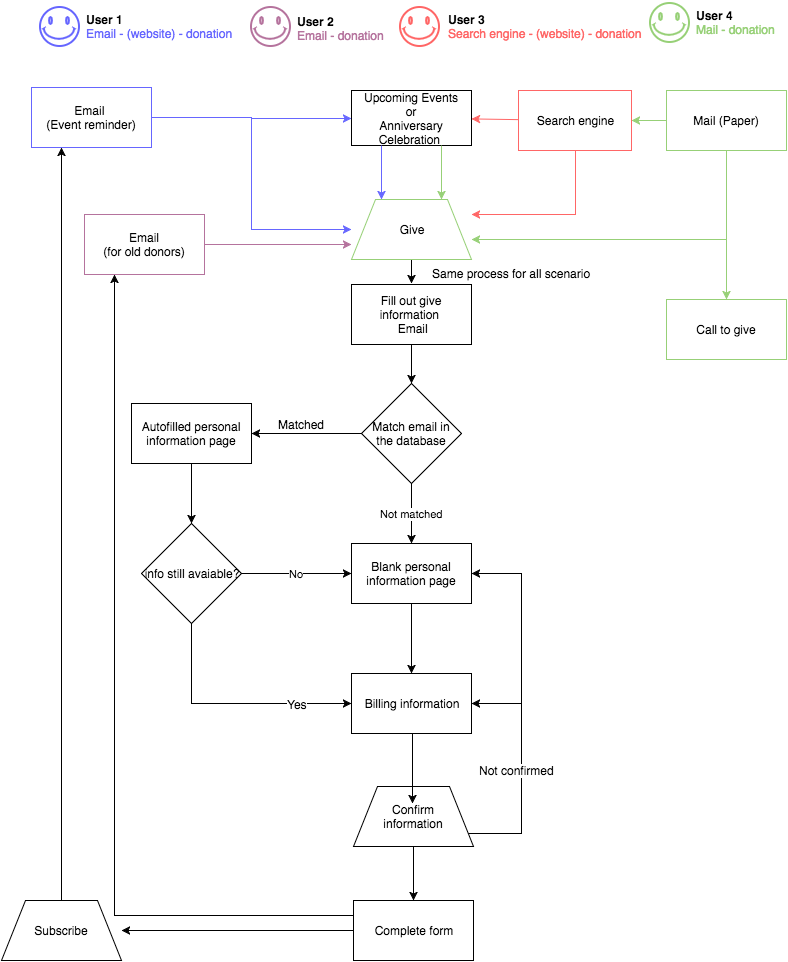

The diagram above was exported from draw.io. Its source (the exported page's mxGraphModel, read from the mxfile embedded in the PNG):
<mxGraphModel dx="920" dy="507" grid="1" gridSize="10" guides="1" tooltips="1" connect="1" arrows="1" fold="1" page="1" pageScale="1" pageWidth="850" pageHeight="1100" background="#ffffff" math="0" shadow="0">
  <root>
    <mxCell id="0" />
    <mxCell id="1" parent="0" />
    <mxCell id="5bfd5b547e8e9338-1" value="" style="verticalLabelPosition=bottom;verticalAlign=top;html=1;strokeWidth=2;shape=mxgraph.basic.smiley;strokeColor=#6666FF;" vertex="1" parent="1">
      <mxGeometry x="53" y="89" width="39" height="39" as="geometry" />
    </mxCell>
    <mxCell id="5bfd5b547e8e9338-3" value="&lt;span style=&quot;color: rgb(0 , 0 , 0) ; font-family: &amp;#34;helvetica&amp;#34; ; font-size: 12px ; font-style: normal ; letter-spacing: normal ; line-height: 14.4px ; text-align: left ; text-indent: 0px ; text-transform: none ; white-space: nowrap ; word-spacing: 0px ; display: inline ; float: none ; background-color: rgb(255 , 255 , 255)&quot;&gt;&lt;b&gt;User 1&lt;/b&gt;&lt;/span&gt;&lt;div&gt;&lt;font face=&quot;helvetica&quot; style=&quot;background-color: rgb(255 , 255 , 255)&quot; color=&quot;#6666ff&quot;&gt;Email - (website) - donation&lt;/font&gt;&lt;/div&gt;" style="text;html=1;" vertex="1" parent="1">
      <mxGeometry x="98" y="89" width="50" height="30" as="geometry" />
    </mxCell>
    <mxCell id="5bfd5b547e8e9338-4" value="Email&amp;nbsp;&lt;div&gt;(Event reminder)&lt;/div&gt;" style="whiteSpace=wrap;html=1;strokeColor=#6666FF;" vertex="1" parent="1">
      <mxGeometry x="45" y="170" width="120" height="60" as="geometry" />
    </mxCell>
    <mxCell id="5bfd5b547e8e9338-7" value="Upcoming Events&lt;br&gt;or&lt;br&gt;Anniversary Celebration&amp;nbsp;" style="whiteSpace=wrap;html=1;" vertex="1" parent="1">
      <mxGeometry x="365" y="173" width="120" height="55" as="geometry" />
    </mxCell>
    <mxCell id="5bfd5b547e8e9338-8" style="edgeStyle=orthogonalEdgeStyle;rounded=0;html=1;exitX=1;exitY=0.5;entryX=0;entryY=0.5;jettySize=auto;orthogonalLoop=1;fillColor=#dae8fc;strokeColor=#6666FF;" edge="1" parent="1" source="5bfd5b547e8e9338-4" target="5bfd5b547e8e9338-7">
      <mxGeometry relative="1" as="geometry" />
    </mxCell>
    <mxCell id="5bfd5b547e8e9338-14" style="edgeStyle=orthogonalEdgeStyle;rounded=0;html=1;entryX=0.5;entryY=0;jettySize=auto;orthogonalLoop=1;" edge="1" parent="1">
      <mxGeometry relative="1" as="geometry">
        <mxPoint x="425" y="336" as="sourcePoint" />
        <mxPoint x="425" y="366" as="targetPoint" />
      </mxGeometry>
    </mxCell>
    <mxCell id="5bfd5b547e8e9338-18" value="Match email in the database" style="rhombus;whiteSpace=wrap;html=1;" vertex="1" parent="1">
      <mxGeometry x="375" y="466" width="100" height="100" as="geometry" />
    </mxCell>
    <mxCell id="5bfd5b547e8e9338-19" value="Autofilled personal information page" style="whiteSpace=wrap;html=1;" vertex="1" parent="1">
      <mxGeometry x="145" y="486" width="120" height="60" as="geometry" />
    </mxCell>
    <mxCell id="5bfd5b547e8e9338-21" style="edgeStyle=orthogonalEdgeStyle;rounded=0;html=1;entryX=1;entryY=0.5;jettySize=auto;orthogonalLoop=1;" edge="1" parent="1" source="5bfd5b547e8e9338-18" target="5bfd5b547e8e9338-19">
      <mxGeometry relative="1" as="geometry" />
    </mxCell>
    <mxCell id="5bfd5b547e8e9338-22" value="Matched" style="text;html=1;resizable=0;points=[];autosize=1;align=left;verticalAlign=top;spacingTop=-4;" vertex="1" parent="1">
      <mxGeometry x="290" y="498" width="60" height="20" as="geometry" />
    </mxCell>
    <mxCell id="5bfd5b547e8e9338-23" value="Blank personal information page" style="whiteSpace=wrap;html=1;direction=west;" vertex="1" parent="1">
      <mxGeometry x="365" y="626" width="120" height="60" as="geometry" />
    </mxCell>
    <mxCell id="5bfd5b547e8e9338-29" value="info still avaiable?" style="rhombus;whiteSpace=wrap;html=1;" vertex="1" parent="1">
      <mxGeometry x="155" y="606" width="100" height="100" as="geometry" />
    </mxCell>
    <mxCell id="5bfd5b547e8e9338-39" style="edgeStyle=orthogonalEdgeStyle;rounded=0;html=1;entryX=0.5;entryY=0;jettySize=auto;orthogonalLoop=1;" edge="1" parent="1" source="5bfd5b547e8e9338-23" target="5bfd5b547e8e9338-32">
      <mxGeometry relative="1" as="geometry" />
    </mxCell>
    <mxCell id="5bfd5b547e8e9338-31" style="edgeStyle=orthogonalEdgeStyle;rounded=0;html=1;entryX=0.5;entryY=0;jettySize=auto;orthogonalLoop=1;" edge="1" parent="1" target="5bfd5b547e8e9338-18">
      <mxGeometry relative="1" as="geometry">
        <mxPoint x="425" y="426" as="sourcePoint" />
      </mxGeometry>
    </mxCell>
    <mxCell id="5bfd5b547e8e9338-32" value="Billing information" style="whiteSpace=wrap;html=1;" vertex="1" parent="1">
      <mxGeometry x="365" y="756" width="120" height="60" as="geometry" />
    </mxCell>
    <mxCell id="5bfd5b547e8e9338-33" style="edgeStyle=orthogonalEdgeStyle;rounded=0;html=1;entryX=0;entryY=0.5;jettySize=auto;orthogonalLoop=1;" edge="1" parent="1" source="5bfd5b547e8e9338-29" target="5bfd5b547e8e9338-32">
      <mxGeometry relative="1" as="geometry">
        <Array as="points">
          <mxPoint x="205" y="786" />
          <mxPoint x="365" y="786" />
        </Array>
      </mxGeometry>
    </mxCell>
    <mxCell id="5bfd5b547e8e9338-34" value="Yes" style="text;html=1;resizable=0;points=[];align=center;verticalAlign=middle;labelBackgroundColor=#ffffff;" vertex="1" connectable="0" parent="5bfd5b547e8e9338-33">
      <mxGeometry x="-0.2333" y="3" relative="1" as="geometry">
        <mxPoint x="93" y="3" as="offset" />
      </mxGeometry>
    </mxCell>
    <mxCell id="5bfd5b547e8e9338-35" value="Not matched" style="edgeStyle=orthogonalEdgeStyle;rounded=0;html=1;entryX=0.5;entryY=1;jettySize=auto;orthogonalLoop=1;" edge="1" parent="1" source="5bfd5b547e8e9338-18" target="5bfd5b547e8e9338-23">
      <mxGeometry relative="1" as="geometry" />
    </mxCell>
    <mxCell id="5bfd5b547e8e9338-37" value="No" style="edgeStyle=orthogonalEdgeStyle;rounded=0;html=1;entryX=1;entryY=0.5;jettySize=auto;orthogonalLoop=1;" edge="1" parent="1" source="5bfd5b547e8e9338-29" target="5bfd5b547e8e9338-23">
      <mxGeometry relative="1" as="geometry" />
    </mxCell>
    <mxCell id="5bfd5b547e8e9338-43" style="edgeStyle=orthogonalEdgeStyle;rounded=0;html=1;exitX=1;exitY=0.5;entryX=1;entryY=0.5;jettySize=auto;orthogonalLoop=1;" edge="1" parent="1" target="5bfd5b547e8e9338-32">
      <mxGeometry relative="1" as="geometry">
        <mxPoint x="465" y="916" as="sourcePoint" />
        <Array as="points">
          <mxPoint x="535" y="916" />
          <mxPoint x="535" y="786" />
        </Array>
      </mxGeometry>
    </mxCell>
    <mxCell id="5bfd5b547e8e9338-44" style="edgeStyle=orthogonalEdgeStyle;rounded=0;html=1;exitX=1;exitY=0.5;jettySize=auto;orthogonalLoop=1;entryX=0;entryY=0.5;" edge="1" parent="1" target="5bfd5b547e8e9338-23">
      <mxGeometry relative="1" as="geometry">
        <mxPoint x="505" y="696" as="targetPoint" />
        <mxPoint x="465" y="916" as="sourcePoint" />
        <Array as="points">
          <mxPoint x="535" y="916" />
          <mxPoint x="535" y="656" />
        </Array>
      </mxGeometry>
    </mxCell>
    <mxCell id="5bfd5b547e8e9338-45" value="Not confirmed" style="text;html=1;resizable=0;points=[];align=center;verticalAlign=middle;labelBackgroundColor=#ffffff;" vertex="1" connectable="0" parent="5bfd5b547e8e9338-44">
      <mxGeometry x="-0.8421" y="-1" relative="1" as="geometry">
        <mxPoint x="35" y="-65" as="offset" />
      </mxGeometry>
    </mxCell>
    <mxCell id="5bfd5b547e8e9338-46" value="Complete form" style="whiteSpace=wrap;html=1;" vertex="1" parent="1">
      <mxGeometry x="367" y="983" width="120" height="60" as="geometry" />
    </mxCell>
    <mxCell id="5bfd5b547e8e9338-51" value="Confirm&lt;div&gt;information&lt;/div&gt;" style="shape=trapezoid;whiteSpace=wrap;html=1;" vertex="1" parent="1">
      <mxGeometry x="367" y="869" width="120" height="60" as="geometry" />
    </mxCell>
    <mxCell id="5bfd5b547e8e9338-52" style="edgeStyle=orthogonalEdgeStyle;rounded=0;html=1;entryX=0.5;entryY=0;jettySize=auto;orthogonalLoop=1;" edge="1" parent="1">
      <mxGeometry relative="1" as="geometry">
        <mxPoint x="424" y="816" as="sourcePoint" />
        <mxPoint x="426" y="886" as="targetPoint" />
        <Array as="points">
          <mxPoint x="426" y="816" />
        </Array>
      </mxGeometry>
    </mxCell>
    <mxCell id="5bfd5b547e8e9338-53" style="edgeStyle=orthogonalEdgeStyle;rounded=0;html=1;jettySize=auto;orthogonalLoop=1;" edge="1" parent="1" source="5bfd5b547e8e9338-51" target="5bfd5b547e8e9338-46">
      <mxGeometry relative="1" as="geometry" />
    </mxCell>
    <mxCell id="5bfd5b547e8e9338-56" value="Subscribe" style="shape=trapezoid;whiteSpace=wrap;html=1;" vertex="1" parent="1">
      <mxGeometry x="15" y="983" width="120" height="60" as="geometry" />
    </mxCell>
    <mxCell id="5bfd5b547e8e9338-59" style="edgeStyle=orthogonalEdgeStyle;rounded=0;html=1;entryX=1;entryY=0.5;jettySize=auto;orthogonalLoop=1;" edge="1" parent="1" source="5bfd5b547e8e9338-46" target="5bfd5b547e8e9338-56">
      <mxGeometry relative="1" as="geometry" />
    </mxCell>
    <mxCell id="5bfd5b547e8e9338-63" value="Search engine" style="whiteSpace=wrap;html=1;strokeColor=#FF6666;" vertex="1" parent="1">
      <mxGeometry x="532" y="173" width="113" height="60" as="geometry" />
    </mxCell>
    <mxCell id="5bfd5b547e8e9338-68" value="" style="endArrow=classic;html=1;strokeColor=#6666FF;entryX=0.25;entryY=0;exitX=0.25;exitY=1;fillColor=#dae8fc;" edge="1" parent="1" source="5bfd5b547e8e9338-7" target="5bfd5b547e8e9338-87">
      <mxGeometry width="50" height="50" relative="1" as="geometry">
        <mxPoint x="-55" y="127" as="sourcePoint" />
        <mxPoint x="395" y="276" as="targetPoint" />
      </mxGeometry>
    </mxCell>
    <mxCell id="5bfd5b547e8e9338-69" value="" style="endArrow=classic;html=1;strokeColor=#FF6666;" edge="1" parent="1" source="5bfd5b547e8e9338-63" target="5bfd5b547e8e9338-7">
      <mxGeometry width="50" height="50" relative="1" as="geometry">
        <mxPoint x="565" y="127" as="sourcePoint" />
        <mxPoint x="-5" y="77" as="targetPoint" />
      </mxGeometry>
    </mxCell>
    <mxCell id="5bfd5b547e8e9338-73" value="&lt;span&gt;Fill out give information&amp;nbsp;&lt;/span&gt;&lt;div&gt;&amp;nbsp;Email&lt;/div&gt;" style="whiteSpace=wrap;html=1;" vertex="1" parent="1">
      <mxGeometry x="365" y="367" width="120" height="60" as="geometry" />
    </mxCell>
    <mxCell id="5bfd5b547e8e9338-77" value="" style="verticalLabelPosition=bottom;verticalAlign=top;html=1;strokeWidth=2;shape=mxgraph.basic.smiley;strokeColor=#FF6666;" vertex="1" parent="1">
      <mxGeometry x="413" y="89" width="39" height="39" as="geometry" />
    </mxCell>
    <mxCell id="5bfd5b547e8e9338-78" value="&lt;span style=&quot;color: rgb(0 , 0 , 0) ; font-family: &amp;#34;helvetica&amp;#34; ; font-size: 12px ; font-style: normal ; letter-spacing: normal ; line-height: 14.4px ; text-align: left ; text-indent: 0px ; text-transform: none ; white-space: nowrap ; word-spacing: 0px ; display: inline ; float: none ; background-color: rgb(255 , 255 , 255)&quot;&gt;&lt;b&gt;User 3&lt;/b&gt;&lt;/span&gt;&lt;div&gt;&lt;font face=&quot;helvetica&quot; style=&quot;background-color: rgb(255 , 255 , 255)&quot; color=&quot;#ff6666&quot;&gt;Search engine - (website) - donation&lt;/font&gt;&lt;/div&gt;" style="text;html=1;" vertex="1" parent="1">
      <mxGeometry x="460" y="89" width="50" height="30" as="geometry" />
    </mxCell>
    <mxCell id="5bfd5b547e8e9338-79" value="" style="edgeStyle=orthogonalEdgeStyle;rounded=0;html=1;jettySize=auto;orthogonalLoop=1;strokeColor=#000000;" edge="1" parent="1" source="5bfd5b547e8e9338-19" target="5bfd5b547e8e9338-29">
      <mxGeometry relative="1" as="geometry" />
    </mxCell>
    <mxCell id="5bfd5b547e8e9338-80" value="Mail (Paper)" style="whiteSpace=wrap;html=1;strokeColor=#97D077;" vertex="1" parent="1">
      <mxGeometry x="680" y="173" width="120" height="60" as="geometry" />
    </mxCell>
    <mxCell id="5bfd5b547e8e9338-81" style="edgeStyle=orthogonalEdgeStyle;rounded=0;html=1;entryX=1;entryY=0.75;jettySize=auto;orthogonalLoop=1;strokeColor=#97D077;" edge="1" parent="1" source="5bfd5b547e8e9338-80">
      <mxGeometry relative="1" as="geometry">
        <mxPoint x="485" y="322" as="targetPoint" />
        <Array as="points">
          <mxPoint x="740" y="322" />
        </Array>
      </mxGeometry>
    </mxCell>
    <mxCell id="5bfd5b547e8e9338-82" style="edgeStyle=orthogonalEdgeStyle;rounded=0;html=1;entryX=1;entryY=0.5;jettySize=auto;orthogonalLoop=1;strokeColor=#97D077;" edge="1" parent="1" source="5bfd5b547e8e9338-80" target="5bfd5b547e8e9338-63">
      <mxGeometry relative="1" as="geometry" />
    </mxCell>
    <mxCell id="5bfd5b547e8e9338-83" value="" style="verticalLabelPosition=bottom;verticalAlign=top;html=1;strokeWidth=2;shape=mxgraph.basic.smiley;strokeColor=#97D077;" vertex="1" parent="1">
      <mxGeometry x="663" y="85" width="39" height="39" as="geometry" />
    </mxCell>
    <mxCell id="5bfd5b547e8e9338-84" value="&lt;span style=&quot;color: rgb(0 , 0 , 0) ; font-family: &amp;#34;helvetica&amp;#34; ; font-size: 12px ; font-style: normal ; letter-spacing: normal ; line-height: 14.4px ; text-align: left ; text-indent: 0px ; text-transform: none ; white-space: nowrap ; word-spacing: 0px ; display: inline ; float: none ; background-color: rgb(255 , 255 , 255)&quot;&gt;&lt;b&gt;User 4&lt;/b&gt;&lt;/span&gt;&lt;div&gt;&lt;font face=&quot;helvetica&quot; style=&quot;background-color: rgb(255 , 255 , 255)&quot; color=&quot;#97d077&quot;&gt;Mail - donation&lt;/font&gt;&lt;/div&gt;" style="text;html=1;" vertex="1" parent="1">
      <mxGeometry x="708" y="85" width="50" height="30" as="geometry" />
    </mxCell>
    <mxCell id="5bfd5b547e8e9338-85" value="Call to give" style="whiteSpace=wrap;html=1;strokeColor=#97D077;" vertex="1" parent="1">
      <mxGeometry x="680" y="382" width="120" height="60" as="geometry" />
    </mxCell>
    <mxCell id="5bfd5b547e8e9338-86" style="edgeStyle=orthogonalEdgeStyle;rounded=0;html=1;exitX=0.5;exitY=1;entryX=0.5;entryY=0;jettySize=auto;orthogonalLoop=1;strokeColor=#97D077;" edge="1" parent="1" source="5bfd5b547e8e9338-80" target="5bfd5b547e8e9338-85">
      <mxGeometry relative="1" as="geometry" />
    </mxCell>
    <mxCell id="5bfd5b547e8e9338-87" value="Give" style="shape=trapezoid;whiteSpace=wrap;html=1;strokeColor=#97D077;" vertex="1" parent="1">
      <mxGeometry x="365" y="282" width="120" height="60" as="geometry" />
    </mxCell>
    <mxCell id="5bfd5b547e8e9338-89" style="edgeStyle=orthogonalEdgeStyle;rounded=0;html=1;exitX=0.75;exitY=1;entryX=0.75;entryY=0;jettySize=auto;orthogonalLoop=1;strokeColor=#97D077;" edge="1" parent="1" source="5bfd5b547e8e9338-7" target="5bfd5b547e8e9338-87">
      <mxGeometry relative="1" as="geometry" />
    </mxCell>
    <mxCell id="5bfd5b547e8e9338-90" style="edgeStyle=orthogonalEdgeStyle;rounded=0;html=1;exitX=0.5;exitY=1;entryX=1;entryY=0.25;jettySize=auto;orthogonalLoop=1;strokeColor=#FF6666;" edge="1" parent="1" source="5bfd5b547e8e9338-63" target="5bfd5b547e8e9338-87">
      <mxGeometry relative="1" as="geometry" />
    </mxCell>
    <mxCell id="5bfd5b547e8e9338-92" style="edgeStyle=orthogonalEdgeStyle;rounded=0;html=1;entryX=0;entryY=0.5;jettySize=auto;orthogonalLoop=1;strokeColor=#6666FF;" edge="1" parent="1" source="5bfd5b547e8e9338-4" target="5bfd5b547e8e9338-87">
      <mxGeometry relative="1" as="geometry" />
    </mxCell>
    <mxCell id="5bfd5b547e8e9338-93" style="edgeStyle=orthogonalEdgeStyle;rounded=0;html=1;exitX=0;exitY=0.25;entryX=0.25;entryY=1;jettySize=auto;orthogonalLoop=1;strokeColor=#000000;" edge="1" parent="1" source="5bfd5b547e8e9338-46" target="7e3578c9f0cb893-1">
      <mxGeometry relative="1" as="geometry">
        <Array as="points">
          <mxPoint x="128" y="998" />
        </Array>
      </mxGeometry>
    </mxCell>
    <mxCell id="5bfd5b547e8e9338-94" style="edgeStyle=orthogonalEdgeStyle;rounded=0;html=1;exitX=0.5;exitY=0;entryX=0.25;entryY=1;jettySize=auto;orthogonalLoop=1;strokeColor=#000000;" edge="1" parent="1" source="5bfd5b547e8e9338-56" target="5bfd5b547e8e9338-4">
      <mxGeometry relative="1" as="geometry" />
    </mxCell>
    <mxCell id="52ad8d9b73ee1f35-1" value="Same process for all scenario" style="text;html=1;resizable=0;points=[];autosize=1;align=left;verticalAlign=top;spacingTop=-4;" vertex="1" parent="1">
      <mxGeometry x="444" y="347" width="170" height="20" as="geometry" />
    </mxCell>
    <mxCell id="7e3578c9f0cb893-1" value="Email&lt;br&gt;(for old donors)" style="whiteSpace=wrap;html=1;strokeColor=#B5739D;" vertex="1" parent="1">
      <mxGeometry x="98" y="297" width="120" height="60" as="geometry" />
    </mxCell>
    <mxCell id="7e3578c9f0cb893-2" style="edgeStyle=orthogonalEdgeStyle;rounded=0;html=1;entryX=0;entryY=0.75;jettySize=auto;orthogonalLoop=1;strokeColor=#B5739D;" edge="1" parent="1" source="7e3578c9f0cb893-1" target="5bfd5b547e8e9338-87">
      <mxGeometry relative="1" as="geometry">
        <Array as="points">
          <mxPoint x="255" y="327" />
          <mxPoint x="255" y="327" />
        </Array>
      </mxGeometry>
    </mxCell>
    <mxCell id="7e3578c9f0cb893-5" value="" style="verticalLabelPosition=bottom;verticalAlign=top;html=1;strokeWidth=2;shape=mxgraph.basic.smiley;strokeColor=#B5739D;" vertex="1" parent="1">
      <mxGeometry x="264" y="89" width="39" height="39" as="geometry" />
    </mxCell>
    <mxCell id="7e3578c9f0cb893-6" value="&lt;span style=&quot;color: rgb(0 , 0 , 0) ; font-family: &amp;#34;helvetica&amp;#34; ; font-size: 12px ; font-style: normal ; letter-spacing: normal ; line-height: 14.4px ; text-align: left ; text-indent: 0px ; text-transform: none ; white-space: nowrap ; word-spacing: 0px ; display: inline ; float: none ; background-color: rgb(255 , 255 , 255)&quot;&gt;&lt;b&gt;User 2&lt;/b&gt;&lt;/span&gt;&lt;div&gt;&lt;font face=&quot;helvetica&quot; style=&quot;background-color: rgb(255 , 255 , 255)&quot; color=&quot;#B5739D&quot;&gt;Email - donation&lt;/font&gt;&lt;/div&gt;" style="text;html=1;" vertex="1" parent="1">
      <mxGeometry x="309" y="91" width="91" height="30" as="geometry" />
    </mxCell>
  </root>
</mxGraphModel>